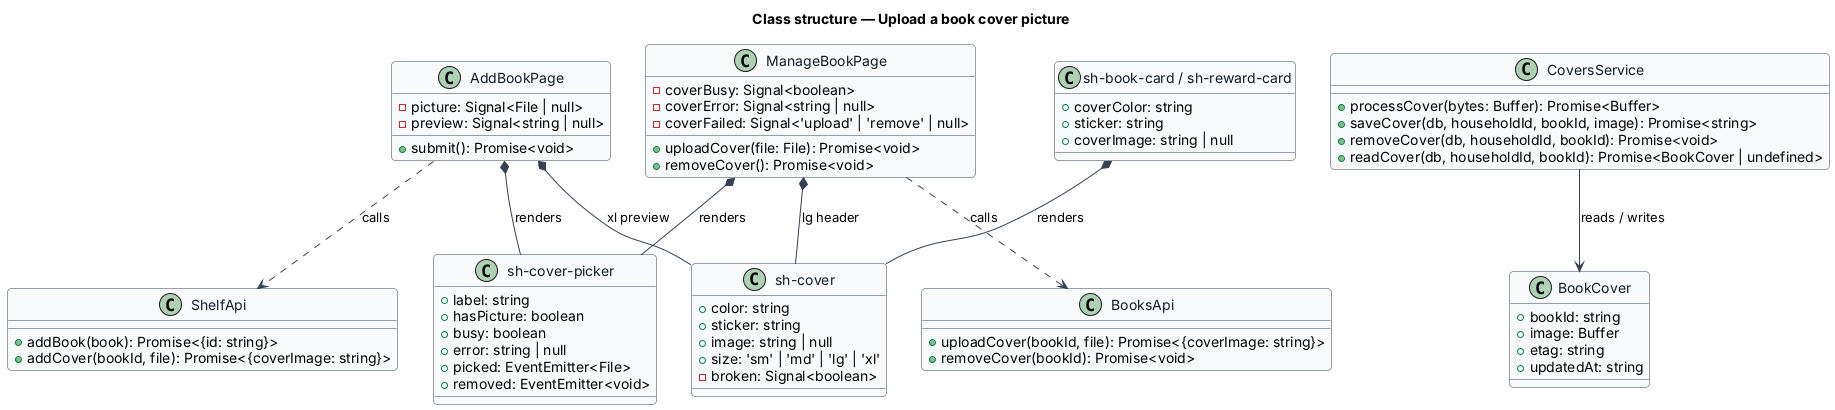

The diagram above was rendered by PlantUML. Its source (embedded in the PNG):
@startuml
skinparam backgroundColor #FFFFFF
skinparam shadowing false
skinparam roundcorner 8
skinparam defaultFontName Arial
skinparam ArrowColor #344054
skinparam class {
  BorderColor #344054
  FontColor #101828
  BackgroundColor #F9FAFB
}
title Class structure — Upload a book cover picture

class "sh-cover" as Cover {
  +color: string
  +sticker: string
  +image: string | null
  +size: 'sm' | 'md' | 'lg' | 'xl'
  -broken: Signal<boolean>
}

class "sh-cover-picker" as CoverPicker {
  +label: string
  +hasPicture: boolean
  +busy: boolean
  +error: string | null
  +picked: EventEmitter<File>
  +removed: EventEmitter<void>
}

class "sh-book-card / sh-reward-card" as Cards {
  +coverColor: string
  +sticker: string
  +coverImage: string | null
}

class AddBookPage {
  -picture: Signal<File | null>
  -preview: Signal<string | null>
  +submit(): Promise<void>
}

class ManageBookPage {
  -coverBusy: Signal<boolean>
  -coverError: Signal<string | null>
  -coverFailed: Signal<'upload' | 'remove' | null>
  +uploadCover(file: File): Promise<void>
  +removeCover(): Promise<void>
}

class ShelfApi {
  +addBook(book): Promise<{id: string}>
  +addCover(bookId, file): Promise<{coverImage: string}>
}

class BooksApi {
  +uploadCover(bookId, file): Promise<{coverImage: string}>
  +removeCover(bookId): Promise<void>
}

class CoversService {
  +processCover(bytes: Buffer): Promise<Buffer>
  +saveCover(db, householdId, bookId, image): Promise<string>
  +removeCover(db, householdId, bookId): Promise<void>
  +readCover(db, householdId, bookId): Promise<BookCover | undefined>
}

class BookCover {
  +bookId: string
  +image: Buffer
  +etag: string
  +updatedAt: string
}

Cards *-- Cover : renders
AddBookPage *-- CoverPicker : renders
AddBookPage *-- Cover : xl preview
ManageBookPage *-- CoverPicker : renders
ManageBookPage *-- Cover : lg header
AddBookPage ..> ShelfApi : calls
ManageBookPage ..> BooksApi : calls
CoversService --> BookCover : reads / writes
@enduml